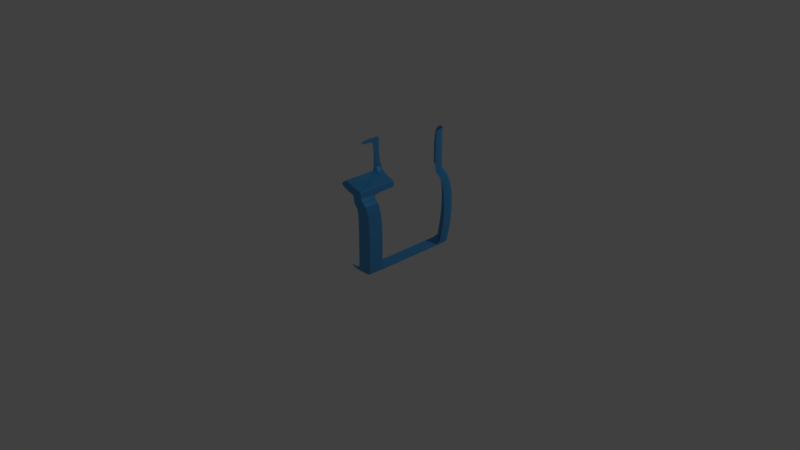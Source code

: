 # Source: 56cab.blend  (saved by Blender 2.79.0; exported with 4.5.12 LTS)
import bpy
from mathutils import Matrix  # noqa: F401  (used for matrix-valued properties, if any)

bpy.ops.wm.read_factory_settings(use_empty=True)
scene = bpy.context.scene
scene.name = 'Scene'

# ---- collections
col_collection_1 = bpy.data.collections.new('Collection 1'); scene.collection.children.link(col_collection_1)

# ---- materials (node trees are filled in below, after node groups)
mat_bmd_carpaint_0021 = bpy.data.materials.new('BMD_CarPaint_0021')
mat_bmd_carpaint_0021.alpha_threshold = 0.0
mat_bmd_carpaint_0021.use_transparent_shadow = False
mat_bmd_carpaint_0021.diffuse_color = (0.3968, 1.0, 0.2346, 1.0)
mat_bmd_carpaint_0021.roughness = 0.5
mat_bmd_carpaint_0021.line_color = (0.0, 0.0, 0.0, 1.0)
mat_material_001 = bpy.data.materials.new('Material.001')
mat_material_001.alpha_threshold = 0.0
mat_material_001.use_transparent_shadow = False
mat_material_001.roughness = 0.5

# ---- node groups
ng_bmd_carpaintshader = bpy.data.node_groups.new('BMD_CarPaintShader', 'ShaderNodeTree')
_s = ng_bmd_carpaintshader.interface.new_socket(name='Shader', in_out='OUTPUT', socket_type='NodeSocketShader')
_s = ng_bmd_carpaintshader.interface.new_socket(name='Color 1', in_out='INPUT', socket_type='NodeSocketColor')
_s.default_value = (0.3957, 1.0, 0.2361, 1.0)
_s = ng_bmd_carpaintshader.interface.new_socket(name='Color 2', in_out='INPUT', socket_type='NodeSocketColor')
_s.default_value = (0.0, 0.02617, 0.001908, 1.0)
_s = ng_bmd_carpaintshader.interface.new_socket(name='Color 3', in_out='INPUT', socket_type='NodeSocketColor')
_s.default_value = (0.4704, 1.0, 0.1557, 1.0)
_s = ng_bmd_carpaintshader.interface.new_socket(name='Blend', in_out='INPUT', socket_type='NodeSocketFloat')
_s.default_value = 0.9
_s.min_value = 0.0
_s.max_value = 1.0
_s = ng_bmd_carpaintshader.interface.new_socket(name='Scale', in_out='INPUT', socket_type='NodeSocketFloat')
_s.default_value = 1000.0
_s.min_value = 0.0
_s.max_value = 1e+05
_s = ng_bmd_carpaintshader.interface.new_socket(name='Normal', in_out='INPUT', socket_type='NodeSocketVector')
_s.min_value = -1.0
_s.max_value = 1.0
_s.hide_value = True
_N = ng_bmd_carpaintshader.nodes; _L = ng_bmd_carpaintshader.links
n0 = _N.new('NodeGroupOutput'); n0.name = 'Group Output'; n0.location = (862, 26)
n1 = _N.new('ShaderNodeMixShader'); n1.name = 'Mix Shader.001'; n1.location = (605, 103)
n1.width = 150
n1.inputs[0].default_value = 0.05
n2 = _N.new('ShaderNodeBsdfAnisotropic'); n2.name = 'Glossy BSDF.001'; n2.location = (275, -47)
n2.width = 200
n2.distribution = 'BECKMANN'
n2.inputs[0].default_value = (1.0, 1.0, 1.0, 1.0)
n2.inputs[1].default_value = 0.1
n3 = _N.new('ShaderNodeMixShader'); n3.name = 'Mix Shader.005'; n3.location = (306, 121)
n4 = _N.new('ShaderNodeMixShader'); n4.name = 'Mix Shader.004'; n4.location = (-26, 134)
n5 = _N.new('ShaderNodeBsdfAnisotropic'); n5.name = 'Glossy BSDF.002'; n5.location = (-297, 9)
n5.width = 142
n5.distribution = 'BECKMANN'
n5.inputs[1].default_value = 0.4472
n6 = _N.new('ShaderNodeMixShader'); n6.name = 'Mix Shader.003'; n6.location = (-304, 142)
n7 = _N.new('ShaderNodeLayerWeight'); n7.name = 'Layer Weight.001'; n7.location = (-25, 294)
n8 = _N.new('ShaderNodeBsdfDiffuse'); n8.name = 'Diffuse BSDF'; n8.location = (-665, 155)
n8.inputs[1].default_value = 1.0
n9 = _N.new('ShaderNodeBsdfDiffuse'); n9.name = 'Diffuse BSDF.001'; n9.location = (-668, 19)
n9.inputs[1].default_value = 1.0
n10 = _N.new('ShaderNodeLayerWeight'); n10.name = 'Layer Weight'; n10.location = (-665, 292)
n11 = _N.new('ShaderNodeMath'); n11.name = 'Math'; n11.location = (-244, 484)
n11.operation = 'MULTIPLY'
n12 = _N.new('ShaderNodeRGBCurve'); n12.name = 'RGB Curves'; n12.location = (-553, 558)
_c = n12.mapping.curves[3]
while len(_c.points) > 2: _c.points.remove(_c.points[-1])
_c.points[0].location = (0.0, 0.0); _c.points[0].handle_type = 'AUTO'
_c.points[1].location = (0.55455, 0.25); _c.points[1].handle_type = 'AUTO'
_p = _c.points.new(1.0, 1.0); _p.handle_type = 'AUTO'
n12.mapping.update()
n13 = _N.new('ShaderNodeTexNoise'); n13.name = 'Noise Texture'; n13.location = (-771, 494)
n14 = _N.new('NodeGroupInput'); n14.name = 'Group Input'; n14.location = (-1068, 99)
_L.new(n2.outputs[0], n1.inputs[2])
_L.new(n1.outputs[0], n0.inputs[0])
_L.new(n5.outputs[0], n4.inputs[2])
_L.new(n14.outputs[2], n5.inputs[0])
_L.new(n14.outputs[5], n5.inputs[4])
_L.new(n14.outputs[5], n2.inputs[4])
_L.new(n14.outputs[0], n8.inputs[0])
_L.new(n14.outputs[1], n9.inputs[0])
_L.new(n8.outputs[0], n6.inputs[1])
_L.new(n10.outputs[1], n6.inputs[0])
_L.new(n4.outputs[0], n3.inputs[1])
_L.new(n6.outputs[0], n4.inputs[1])
_L.new(n3.outputs[0], n1.inputs[1])
_L.new(n14.outputs[5], n10.inputs[1])
_L.new(n7.outputs[1], n3.inputs[0])
_L.new(n14.outputs[5], n7.inputs[1])
_L.new(n14.outputs[5], n9.inputs[2])
_L.new(n14.outputs[5], n8.inputs[2])
_L.new(n9.outputs[0], n3.inputs[2])
_L.new(n9.outputs[0], n6.inputs[2])
_L.new(n14.outputs[3], n10.inputs[0])
_L.new(n14.outputs[3], n11.inputs[0])
_L.new(n11.outputs[0], n7.inputs[0])
_L.new(n13.outputs[0], n12.inputs[1])
_L.new(n12.outputs[0], n4.inputs[0])
_L.new(n14.outputs[4], n13.inputs[2])
n0.is_active_output = True

# ---- material node trees
mat_bmd_carpaint_0021.use_nodes = True; mat_bmd_carpaint_0021.node_tree.nodes.clear()
_N = mat_bmd_carpaint_0021.node_tree.nodes; _L = mat_bmd_carpaint_0021.node_tree.links
n0 = _N.new('ShaderNodeOutputMaterial'); n0.name = 'Material Output'; n0.location = (62, 38)
n0.width = 120
n1 = _N.new('ShaderNodeGroup'); n1.name = 'Group'; n1.location = (-144, 114)
n1.width = 120
n1.node_tree = ng_bmd_carpaintshader
n1.inputs[0].default_value = (0.06301, 0.3916, 0.7835, 1.0)
n1.inputs[1].default_value = (0.06301, 0.3916, 0.7835, 1.0)
n1.inputs[2].default_value = (0.06301, 0.3916, 0.7835, 1.0)
n1.inputs[3].default_value = 0.9
n1.inputs[4].default_value = 1000.0
n1.inputs[5].default_value = (0.0, 0.0, 0.0)
_L.new(n1.outputs[0], n0.inputs[0])
n0.is_active_output = True
mat_material_001.use_nodes = True; mat_material_001.node_tree.nodes.clear()
_N = mat_material_001.node_tree.nodes; _L = mat_material_001.node_tree.links
n0 = _N.new('ShaderNodeOutputMaterial'); n0.name = 'Material Output'; n0.location = (300, 300)
n1 = _N.new('ShaderNodeBsdfGlass'); n1.name = 'Glass BSDF'; n1.location = (-1, 358)
n1.distribution = 'BECKMANN'
n1.inputs[2].default_value = 1.45
_L.new(n1.outputs[0], n0.inputs[0])
n0.is_active_output = True

# ---- world
world_world = bpy.data.worlds.new('World'); scene.world = world_world
world_world.color = (0.05088, 0.05088, 0.05088)
world_world.use_sun_shadow = False
world_world.sun_shadow_jitter_overblur = 0.0
world_world.cycles.sampling_method = 'MANUAL'

# ---- cameras
cam_camera = bpy.data.cameras.new('Camera')
cam_camera.clip_end = 100.0
cam_camera.lens = 35.0
cam_camera.sensor_width = 32.0
cam_camera.sensor_height = 18.0
cam_camera.ortho_scale = 7.314
cam_camera.dof.focus_distance = 0.0
cam_camera.dof.aperture_fstop = 128.0

# ---- lights
light_lamp = bpy.data.lights.new('Lamp', 'POINT')
light_lamp.transmission_factor = 0.0
light_lamp.cutoff_distance = 30.0
light_lamp.energy = 100.0
light_lamp.shadow_buffer_clip_start = 1.001
light_lamp.shadow_soft_size = 0.1
light_lamp.shadow_maximum_resolution = 0.006
light_lamp.use_absolute_resolution = True

# ---- meshes
me_cube_002 = bpy.data.meshes.new('Cube.002')
me_cube_002.from_pydata([(399.0, 308.3, -349.4), (399.0, 308.3, 178.0), (343.8, 299.4, 230.1), (376.2, 308.3, 203.8), (399.0, 308.3, -329.9), (423.5, 319.0, 73.19), (423.5, 319.0, -140.9), (397.8, -340.9, -349.5), (397.8, -355.2, 175.4), (342.9, -351.1, 227.4), (375.1, -356.2, 201.2), (397.8, -340.9, -330.2), (422.2, -357.0, 71.14), (422.2, -357.0, -142.0), (409.9, 247.8, -349.4), (409.9, 247.8, 178.0), (353.2, 240.6, 230.1), (386.4, 247.8, 203.8), (409.9, 247.8, -329.9), (435.1, 256.5, -140.9), (435.1, 256.5, 73.19), (291.1, 308.3, -349.4), (291.1, 308.3, 178.0), (251.0, 299.4, 230.1), (274.5, 308.3, 203.8), (291.1, 308.3, -329.9), (309.0, 319.0, -140.9), (309.0, 319.0, 73.19), (291.1, -340.9, -349.5), (299.0, 247.8, -349.4), (343.8, 299.4, 270.4), (217.2, -146.6, 321.6), (353.2, 240.6, 270.4), (251.0, 299.4, 270.4), (334.3, -363.0, -297.3), (334.3, -363.0, 143.1), (288.2, -355.7, 187.1), (315.2, -359.9, 164.7), (334.3, -363.0, -281.1), (354.8, -376.6, 55.6), (354.8, -376.6, -123.2), (244.8, -363.0, -297.3), (342.8, -146.6, 227.5), (397.7, -333.6, -349.3), (397.7, -333.6, -330.0), (422.2, -348.7, -141.8), (422.2, -348.7, 71.34), (397.7, -352.8, 176.2), (382.1, -354.7, 201.7), (342.8, -350.2, 227.4), (291.0, -333.6, -349.3), (217.2, -115.7, 321.6), (397.7, -328.6, -329.9), (422.1, -343.3, 71.44), (397.7, -328.6, -349.2), (422.1, -343.3, -141.7), (397.7, -347.5, 176.2), (382.1, -348.1, 201.8), (342.8, -346.7, 227.5), (290.9, -328.6, -349.2), (342.8, -115.7, 227.5), (409.9, 241.3, -329.9), (401.5, -247.6, -329.9), (399.4, -292.6, -329.9), (406.8, 240.8, -349.4), (401.5, -247.6, -349.3), (399.4, -292.6, -349.3), (297.0, 240.8, -349.4), (293.5, -247.6, -349.3), (292.0, -292.6, -349.3), (406.5, 210.5, -329.9), (406.5, 210.5, -349.3), (409.9, 241.3, 178.0), (353.2, 234.1, 230.1), (386.4, 241.3, 203.8), (406.4, 199.4, -349.3), (435.1, 250.0, -140.9), (435.1, 250.0, 73.19), (353.2, 234.1, 270.4), (409.9, 214.9, 178.0), (353.2, 213.4, 230.1), (386.4, 214.9, 203.8), (406.4, 199.4, -329.9), (435.1, 216.8, -140.9), (435.1, 216.8, 73.19), (353.2, 213.4, 270.4), (296.8, 210.2, -349.3), (422.1, -260.4, -141.7), (422.1, -306.5, 71.44), (422.1, -306.5, -141.7), (397.7, -310.7, 176.2), (382.1, -311.3, 201.8), (342.8, -309.8, 227.5), (217.2, -106.8, 321.6), (422.1, -260.4, 71.44), (397.7, -264.6, 176.2), (382.1, -265.2, 201.8), (342.8, -263.8, 227.5), (342.8, -106.8, 227.5), (401.6, -237.7, -329.9), (401.6, -237.7, -349.3), (293.5, -237.5, -349.3), (343.8, 299.4, 547.1), (353.2, 240.6, 547.1), (251.0, 299.4, 547.1), (353.2, 234.1, 547.1), (353.2, 213.4, 547.1), (217.2, -263.8, 321.6), (217.2, -309.8, 321.6), (217.2, -346.7, 321.6), (217.2, -350.2, 321.5), (162.6, -355.7, 281.2), (217.3, -351.1, 321.5), (345.7, -146.6, 274.6), (345.7, -346.7, 274.6), (345.7, -309.8, 274.6), (345.7, -106.8, 274.6), (345.8, -351.1, 274.4), (345.7, -263.8, 274.6), (345.7, -350.2, 274.5), (345.7, -115.7, 274.6), (291.2, -355.7, 234.1), (333.2, -146.6, 279.2), (333.2, -346.7, 279.2), (333.2, -106.8, 279.2), (333.2, -263.8, 279.2), (333.2, -350.2, 279.0), (333.2, -115.7, 279.2), (333.2, -309.8, 279.2), (333.3, -351.1, 279.0), (278.7, -355.7, 238.7), (217.2, -146.6, 536.1), (217.2, -115.7, 536.1), (217.2, -106.8, 536.1), (217.2, -146.6, 566.5), (217.2, -115.7, 566.5), (217.2, -106.8, 566.5), (217.2, -235.1, 566.5), (217.2, -235.1, 536.1), (342.8, -154.4, 227.5), (217.2, -154.4, 321.6), (345.7, -154.4, 274.6), (333.2, -154.4, 279.2), (217.2, -166.5, 536.1), (217.2, -166.5, 566.5)], [], [(27, 22, 1, 5), (17, 3, 2, 16), (15, 1, 3, 17), (21, 25, 4, 0), (25, 26, 6, 4), (26, 27, 5, 6), (50, 43, 7, 28), (44, 45, 13, 11), (43, 44, 11, 7), (46, 47, 8, 12), (45, 46, 12, 13), (47, 48, 10, 8), (48, 49, 9, 10), (6, 5, 20, 19), (4, 6, 19, 18), (5, 1, 15, 20), (21, 0, 14, 29), (0, 4, 18, 14), (1, 22, 24, 3), (3, 24, 23, 2), (2, 23, 33, 30), (16, 2, 30, 32), (10, 9, 36, 37), (11, 13, 40, 38), (28, 7, 34, 41), (141, 139, 42, 113), (7, 11, 38, 34), (12, 8, 35, 39), (13, 12, 39, 40), (8, 10, 37, 35), (49, 58, 114, 119), (57, 58, 49, 48), (56, 57, 48, 47), (55, 53, 46, 45), (53, 56, 47, 46), (54, 52, 44, 43), (52, 55, 45, 44), (59, 54, 43, 50), (123, 128, 108, 109), (66, 63, 52, 54), (69, 66, 54, 59), (29, 14, 64, 67), (101, 100, 65, 68), (68, 65, 66, 69), (14, 18, 61, 64), (100, 99, 62, 65), (65, 62, 63, 66), (64, 61, 70, 71), (15, 17, 74, 72), (20, 15, 72, 77), (19, 20, 77, 76), (17, 16, 73, 74), (16, 32, 78, 73), (18, 19, 76, 61), (76, 77, 84, 83), (73, 78, 85, 80), (72, 74, 81, 79), (61, 76, 83, 70), (74, 73, 80, 81), (77, 72, 79, 84), (71, 70, 82, 75), (92, 91, 96, 97), (58, 57, 91, 92), (88, 89, 87, 94), (53, 55, 89, 88), (130, 129, 112, 111), (57, 56, 90, 91), (56, 53, 88, 90), (55, 52, 63, 89), (89, 63, 62, 87), (129, 126, 110, 112), (91, 90, 95, 96), (90, 88, 94, 95), (67, 64, 71, 75, 86), (75, 82, 99, 100), (86, 75, 100, 101), (78, 32, 103, 105), (85, 78, 105, 106), (32, 30, 102, 103), (30, 33, 104, 102), (128, 125, 107, 108), (127, 120, 116, 124), (113, 42, 60, 120), (120, 60, 98, 116), (126, 123, 109, 110), (122, 113, 120, 127), (92, 97, 118, 115), (9, 49, 119, 117), (36, 9, 117, 121), (58, 92, 115, 114), (142, 141, 113, 122), (140, 142, 122, 31), (31, 122, 127, 51), (119, 114, 123, 126), (51, 127, 124, 93), (115, 118, 125, 128), (117, 119, 126, 129), (121, 117, 129, 130), (114, 115, 128, 123), (31, 51, 132, 131), (51, 93, 133, 132), (131, 132, 135, 134), (132, 133, 136, 135), (143, 144, 137, 138), (107, 125, 142, 140), (125, 118, 141, 142), (118, 97, 139, 141), (131, 134, 144, 143)])
me_cube_002.materials.append(mat_bmd_carpaint_0021)
me_cube_002.materials.append(mat_material_001)
me_cube_002.use_remesh_preserve_volume = False
me_cube_002.use_remesh_preserve_attributes = False
me_cube_002.use_mirror_vertex_groups = False
me_cube_002.update()

# ---- objects
ob_lamp = bpy.data.objects.new('Lamp', light_lamp)
ob_camera = bpy.data.objects.new('Camera', cam_camera)
ob_cube_002 = bpy.data.objects.new('Cube.002', me_cube_002)

# ---- transforms, parenting, visibility, modifiers, constraints
ob_lamp.location = (4.076, 1.005, 5.904)
ob_lamp.rotation_euler = (0.6503, 0.05522, 1.866)
ob_lamp.lock_rotations_4d = False
ob_lamp.empty_display_type = 'ARROWS'
ob_lamp.color = (0.0, 0.0, 0.0, 0.0)
ob_lamp.lineart.crease_threshold = 0.0
ob_camera.location = (7.481, -6.508, 5.344)
ob_camera.rotation_euler = (1.109, 0.0, 0.8149)
ob_camera.lock_rotations_4d = False
ob_camera.empty_display_type = 'ARROWS'
ob_camera.color = (0.0, 0.0, 0.0, 0.0)
ob_camera.display_type = 'WIRE'
ob_camera.lineart.crease_threshold = 0.0
ob_cube_002.location = (0.008118, 0.02026, 0.8451)
ob_cube_002.scale = (0.001963, 0.002075, 0.001657)
ob_cube_002.lineart.crease_threshold = 0.0
_m = ob_cube_002.modifiers.new('Subsurf', 'SUBSURF')
_m.uv_smooth = 'PRESERVE_CORNERS'
_m.quality = 2
_m.levels = 4
_m.show_only_control_edges = False

# ---- collection membership
col_collection_1.objects.link(ob_lamp)
col_collection_1.objects.link(ob_camera)
col_collection_1.objects.link(ob_cube_002)

# ---- scene / render settings (as saved in the file)
scene.camera = ob_camera
scene.frame_start = 1; scene.frame_end = 250; scene.frame_set(1)
scene.render.engine = 'BLENDER_EEVEE_NEXT'
scene.render.resolution_percentage = 50
scene.render.dither_intensity = 0.0
scene.cycles.use_denoising = False
scene.cycles.samples = 128
scene.cycles.sampling_pattern = 'TABULATED_SOBOL'
scene.cycles.use_adaptive_sampling = False
scene.cycles.use_light_tree = False
scene.cycles.blur_glossy = 0.0
scene.cycles.sample_clamp_indirect = 0.0
scene.view_settings.view_transform = 'Standard'
bpy.context.view_layer.update()
